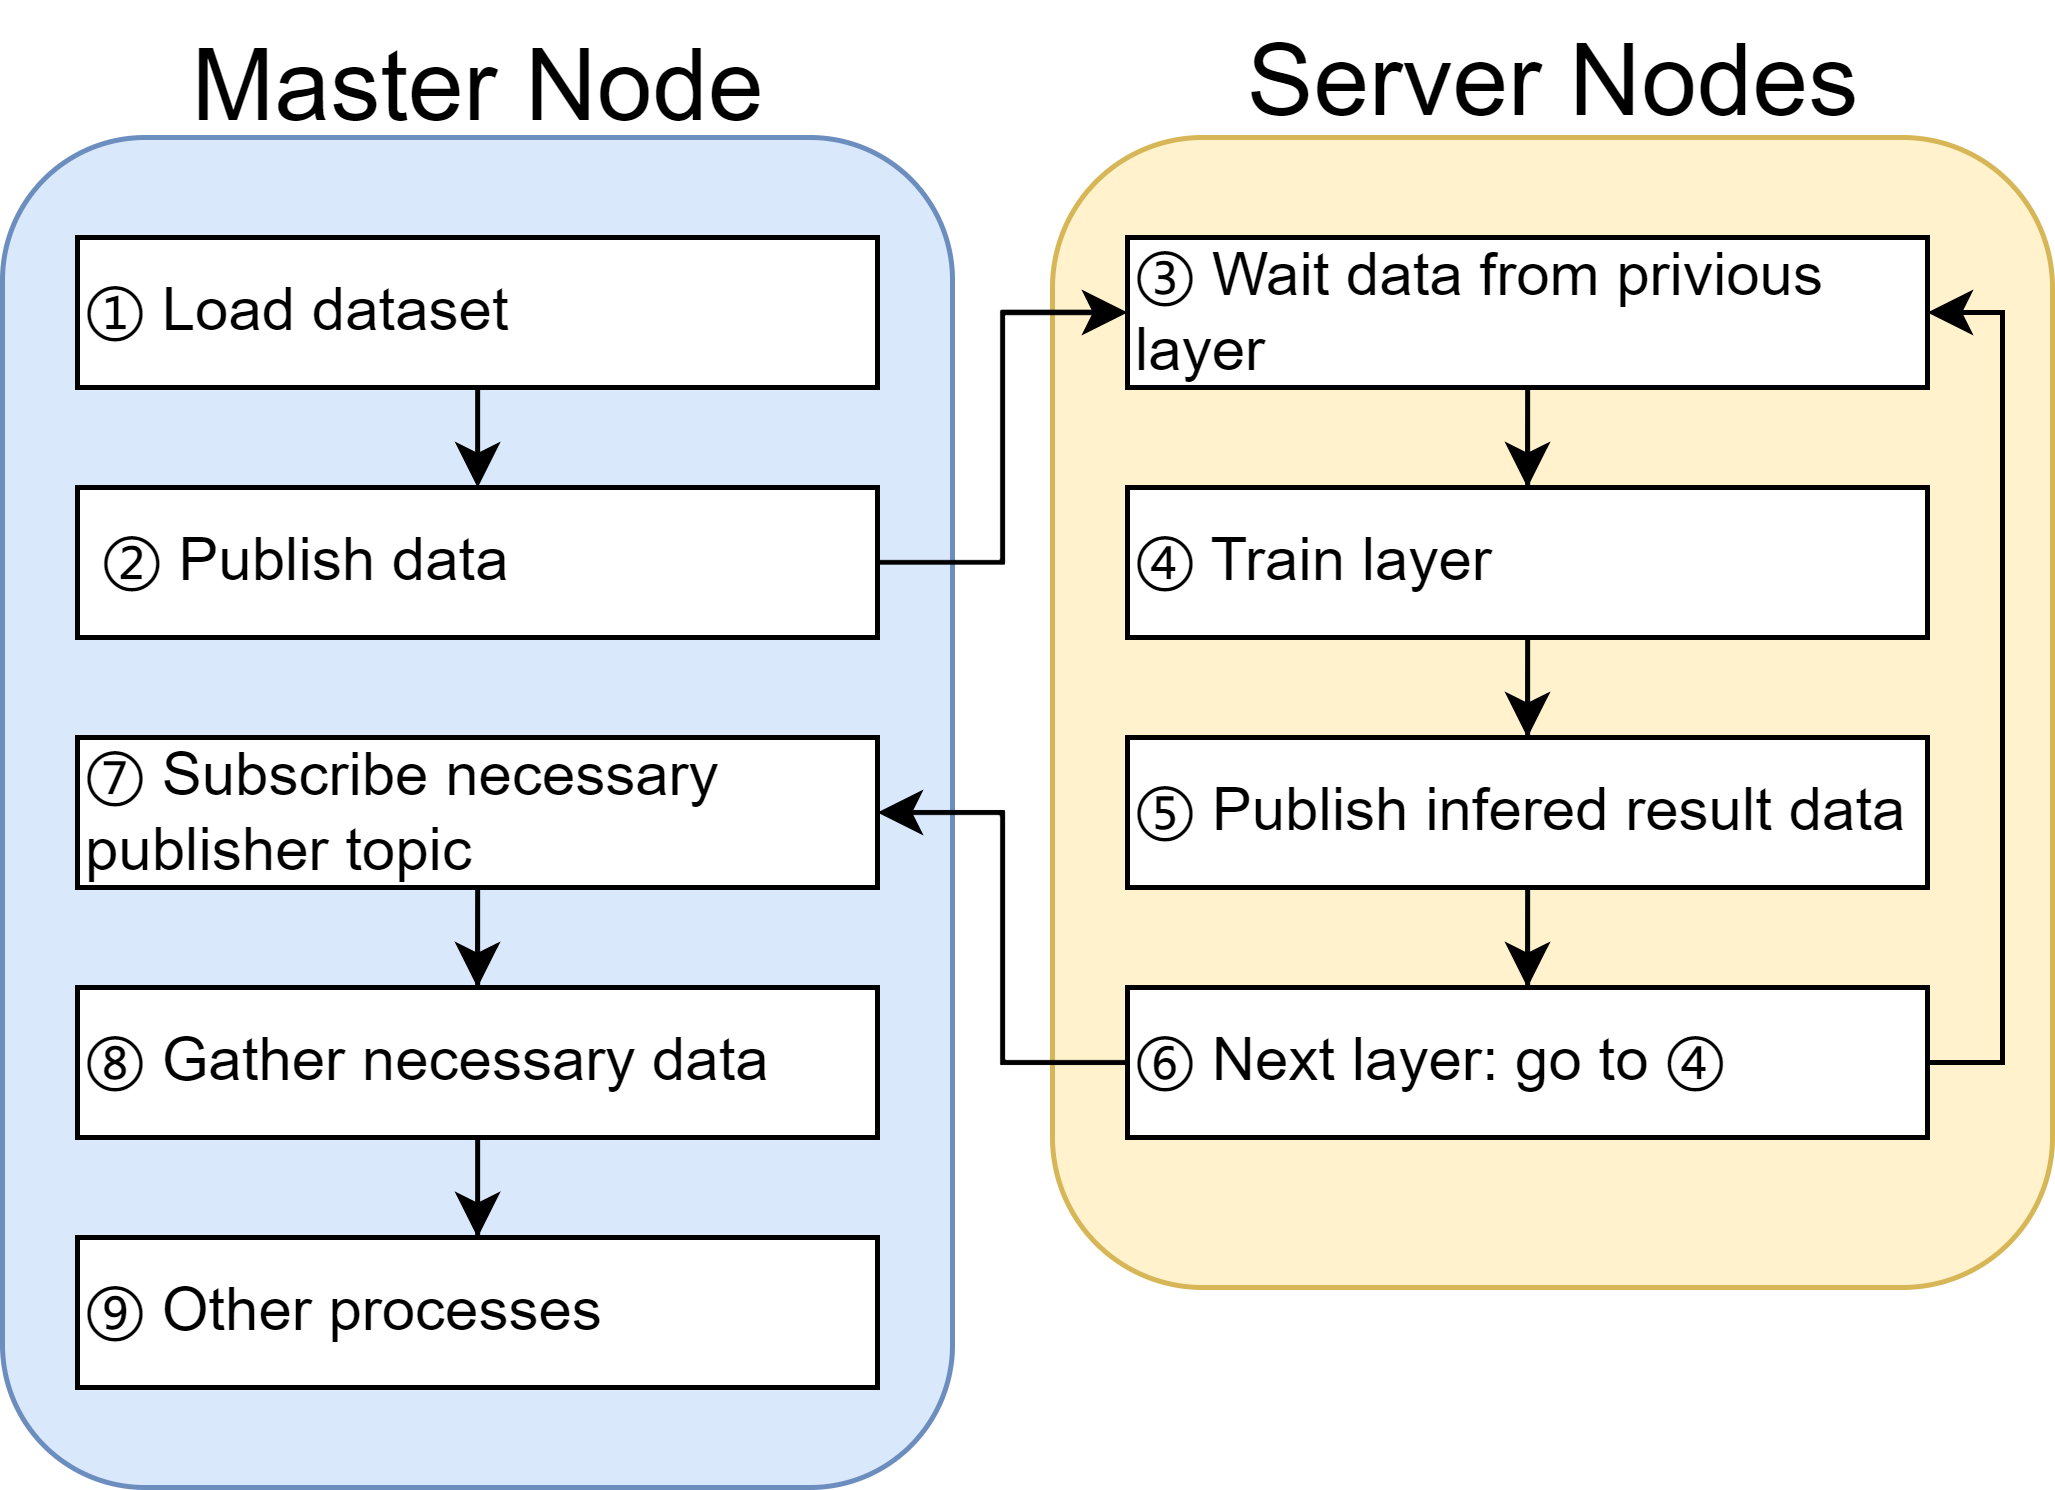

The diagram above was exported from draw.io. Its source (the exported page's mxGraphModel, read from the mxfile embedded in the PNG):
<mxGraphModel dx="810" dy="469" grid="1" gridSize="10" guides="1" tooltips="1" connect="1" arrows="1" fold="1" page="1" pageScale="1" pageWidth="850" pageHeight="1100" math="0" shadow="0">
  <root>
    <mxCell id="0" />
    <mxCell id="1" parent="0" />
    <mxCell id="HSjvIxSosh0ikxAGgUQO-1" value="" style="rounded=1;whiteSpace=wrap;html=1;fillColor=#dae8fc;strokeColor=#6c8ebf;" parent="1" vertex="1">
      <mxGeometry x="50" y="30" width="190" height="270" as="geometry" />
    </mxCell>
    <mxCell id="HSjvIxSosh0ikxAGgUQO-3" value="" style="rounded=1;whiteSpace=wrap;html=1;fillColor=#fff2cc;strokeColor=#d6b656;" parent="1" vertex="1">
      <mxGeometry x="260" y="30" width="200" height="230" as="geometry" />
    </mxCell>
    <mxCell id="HSjvIxSosh0ikxAGgUQO-4" value="&lt;font style=&quot;font-size: 20px;&quot;&gt;Master Node&lt;/font&gt;" style="text;html=1;strokeColor=none;fillColor=none;align=center;verticalAlign=middle;whiteSpace=wrap;rounded=0;" parent="1" vertex="1">
      <mxGeometry x="82.5" y="4" width="125" height="30" as="geometry" />
    </mxCell>
    <mxCell id="HSjvIxSosh0ikxAGgUQO-5" value="&lt;font style=&quot;font-size: 20px;&quot;&gt;Server Nodes&lt;/font&gt;" style="text;html=1;strokeColor=none;fillColor=none;align=center;verticalAlign=middle;whiteSpace=wrap;rounded=0;" parent="1" vertex="1">
      <mxGeometry x="297.5" y="3" width="125" height="30" as="geometry" />
    </mxCell>
    <mxCell id="dOM9HWIBabcOR5BkwlwP-8" style="edgeStyle=orthogonalEdgeStyle;rounded=0;orthogonalLoop=1;jettySize=auto;html=1;entryX=0.5;entryY=0;entryDx=0;entryDy=0;" parent="1" source="HSjvIxSosh0ikxAGgUQO-7" edge="1">
      <mxGeometry relative="1" as="geometry">
        <mxPoint x="145" y="100" as="targetPoint" />
      </mxGeometry>
    </mxCell>
    <mxCell id="HSjvIxSosh0ikxAGgUQO-7" value="&lt;font style=&quot;font-size: 12px;&quot;&gt;① Load dataset&lt;/font&gt;" style="rounded=0;whiteSpace=wrap;html=1;align=left;" parent="1" vertex="1">
      <mxGeometry x="65" y="50" width="160" height="30" as="geometry" />
    </mxCell>
    <mxCell id="AyhjZf4ut2BHP1ZbR9yH-1" style="edgeStyle=orthogonalEdgeStyle;rounded=0;orthogonalLoop=1;jettySize=auto;html=1;entryX=0;entryY=0.5;entryDx=0;entryDy=0;" parent="1" source="dOM9HWIBabcOR5BkwlwP-2" target="dOM9HWIBabcOR5BkwlwP-4" edge="1">
      <mxGeometry relative="1" as="geometry" />
    </mxCell>
    <mxCell id="dOM9HWIBabcOR5BkwlwP-2" value="&lt;font style=&quot;font-size: 12px;&quot;&gt;&amp;nbsp;②&amp;nbsp;Publish data&lt;/font&gt;" style="rounded=0;whiteSpace=wrap;html=1;align=left;" parent="1" vertex="1">
      <mxGeometry x="65" y="100" width="160" height="30" as="geometry" />
    </mxCell>
    <mxCell id="AyhjZf4ut2BHP1ZbR9yH-11" style="edgeStyle=orthogonalEdgeStyle;rounded=0;orthogonalLoop=1;jettySize=auto;html=1;" parent="1" source="dOM9HWIBabcOR5BkwlwP-3" target="AyhjZf4ut2BHP1ZbR9yH-10" edge="1">
      <mxGeometry relative="1" as="geometry" />
    </mxCell>
    <mxCell id="dOM9HWIBabcOR5BkwlwP-3" value="&lt;font style=&quot;font-size: 12px;&quot;&gt;⑧&amp;nbsp;Gather necessary data&lt;/font&gt;" style="rounded=0;whiteSpace=wrap;html=1;align=left;" parent="1" vertex="1">
      <mxGeometry x="65" y="200" width="160" height="30" as="geometry" />
    </mxCell>
    <mxCell id="AyhjZf4ut2BHP1ZbR9yH-7" style="edgeStyle=orthogonalEdgeStyle;rounded=0;orthogonalLoop=1;jettySize=auto;html=1;entryX=0.5;entryY=0;entryDx=0;entryDy=0;" parent="1" source="dOM9HWIBabcOR5BkwlwP-4" target="AyhjZf4ut2BHP1ZbR9yH-2" edge="1">
      <mxGeometry relative="1" as="geometry" />
    </mxCell>
    <mxCell id="dOM9HWIBabcOR5BkwlwP-4" value="&lt;font style=&quot;font-size: 12px;&quot;&gt;③ Wait data from privious layer&lt;/font&gt;" style="rounded=0;whiteSpace=wrap;html=1;align=left;" parent="1" vertex="1">
      <mxGeometry x="275" y="50" width="160" height="30" as="geometry" />
    </mxCell>
    <mxCell id="AyhjZf4ut2BHP1ZbR9yH-4" style="edgeStyle=orthogonalEdgeStyle;rounded=0;orthogonalLoop=1;jettySize=auto;html=1;entryX=1;entryY=0.5;entryDx=0;entryDy=0;" parent="1" source="dOM9HWIBabcOR5BkwlwP-5" target="dOM9HWIBabcOR5BkwlwP-4" edge="1">
      <mxGeometry relative="1" as="geometry">
        <Array as="points">
          <mxPoint x="450" y="215" />
          <mxPoint x="450" y="65" />
        </Array>
      </mxGeometry>
    </mxCell>
    <mxCell id="u5DqeVTLKv0z7Rg6RRdL-2" style="edgeStyle=orthogonalEdgeStyle;rounded=0;orthogonalLoop=1;jettySize=auto;html=1;entryX=1;entryY=0.5;entryDx=0;entryDy=0;" parent="1" source="dOM9HWIBabcOR5BkwlwP-5" target="u5DqeVTLKv0z7Rg6RRdL-1" edge="1">
      <mxGeometry relative="1" as="geometry" />
    </mxCell>
    <mxCell id="dOM9HWIBabcOR5BkwlwP-5" value="&lt;font style=&quot;font-size: 12px;&quot;&gt;⑥ Next layer: go to&amp;nbsp;④&lt;br&gt;&lt;/font&gt;" style="rounded=0;whiteSpace=wrap;html=1;align=left;" parent="1" vertex="1">
      <mxGeometry x="275" y="200" width="160" height="30" as="geometry" />
    </mxCell>
    <mxCell id="AyhjZf4ut2BHP1ZbR9yH-8" style="edgeStyle=orthogonalEdgeStyle;rounded=0;orthogonalLoop=1;jettySize=auto;html=1;entryX=0.5;entryY=0;entryDx=0;entryDy=0;" parent="1" source="AyhjZf4ut2BHP1ZbR9yH-2" target="AyhjZf4ut2BHP1ZbR9yH-3" edge="1">
      <mxGeometry relative="1" as="geometry" />
    </mxCell>
    <mxCell id="AyhjZf4ut2BHP1ZbR9yH-2" value="&lt;font style=&quot;font-size: 12px;&quot;&gt;④ Train layer&lt;/font&gt;" style="rounded=0;whiteSpace=wrap;html=1;align=left;" parent="1" vertex="1">
      <mxGeometry x="275" y="100" width="160" height="30" as="geometry" />
    </mxCell>
    <mxCell id="AyhjZf4ut2BHP1ZbR9yH-9" style="edgeStyle=orthogonalEdgeStyle;rounded=0;orthogonalLoop=1;jettySize=auto;html=1;entryX=0.5;entryY=0;entryDx=0;entryDy=0;" parent="1" source="AyhjZf4ut2BHP1ZbR9yH-3" target="dOM9HWIBabcOR5BkwlwP-5" edge="1">
      <mxGeometry relative="1" as="geometry" />
    </mxCell>
    <mxCell id="AyhjZf4ut2BHP1ZbR9yH-3" value="&lt;font style=&quot;font-size: 12px;&quot;&gt;⑤ Publish infered result data&lt;/font&gt;" style="rounded=0;whiteSpace=wrap;html=1;align=left;" parent="1" vertex="1">
      <mxGeometry x="275" y="150" width="160" height="30" as="geometry" />
    </mxCell>
    <mxCell id="AyhjZf4ut2BHP1ZbR9yH-10" value="&lt;font style=&quot;font-size: 12px;&quot;&gt;⑨ Other processes&lt;/font&gt;" style="rounded=0;whiteSpace=wrap;html=1;align=left;" parent="1" vertex="1">
      <mxGeometry x="65" y="250" width="160" height="30" as="geometry" />
    </mxCell>
    <mxCell id="u5DqeVTLKv0z7Rg6RRdL-3" style="edgeStyle=orthogonalEdgeStyle;rounded=0;orthogonalLoop=1;jettySize=auto;html=1;entryX=0.5;entryY=0;entryDx=0;entryDy=0;" parent="1" source="u5DqeVTLKv0z7Rg6RRdL-1" target="dOM9HWIBabcOR5BkwlwP-3" edge="1">
      <mxGeometry relative="1" as="geometry" />
    </mxCell>
    <mxCell id="u5DqeVTLKv0z7Rg6RRdL-1" value="&lt;font style=&quot;font-size: 12px;&quot;&gt;⑦ Subscribe necessary publisher topic&lt;/font&gt;" style="rounded=0;whiteSpace=wrap;html=1;align=left;" parent="1" vertex="1">
      <mxGeometry x="65" y="150" width="160" height="30" as="geometry" />
    </mxCell>
  </root>
</mxGraphModel>